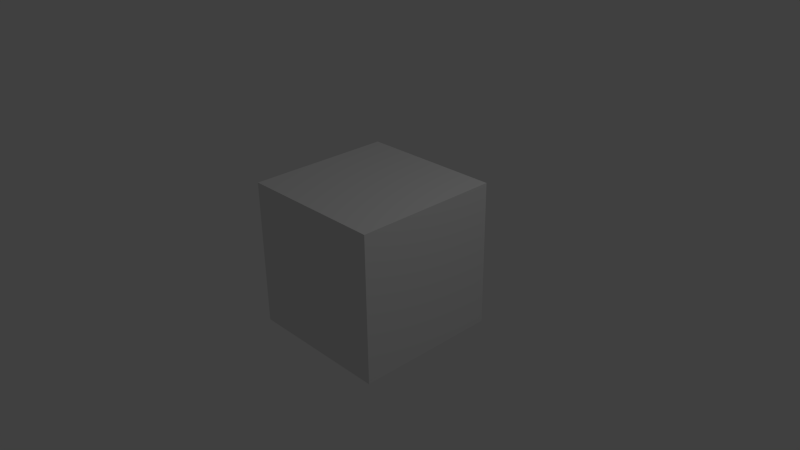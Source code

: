 # Source: scripting.blend  (saved by Blender 2.63.0; exported with 4.5.12 LTS)
import bpy
from mathutils import Matrix  # noqa: F401  (used for matrix-valued properties, if any)

bpy.ops.wm.read_factory_settings(use_empty=True)
scene = bpy.context.scene
scene.name = 'Scene'

# ---- collections
col_collection_1 = bpy.data.collections.new('Collection 1'); scene.collection.children.link(col_collection_1)

# ---- materials (node trees are filled in below, after node groups)
mat_material = bpy.data.materials.new('Material')
mat_material.alpha_threshold = 0.0
mat_material.use_transparent_shadow = False
mat_material.roughness = 0.5
mat_material.line_color = (0.0, 0.0, 0.0, 1.0)

# ---- material node trees

# ---- world
world_world = bpy.data.worlds.new('World'); scene.world = world_world
world_world.color = (0.05088, 0.05088, 0.05088)
world_world.use_sun_shadow = False
world_world.sun_shadow_jitter_overblur = 0.0
world_world.cycles.sampling_method = 'MANUAL'
world_world.cycles.sample_map_resolution = 256

# ---- cameras
cam_camera = bpy.data.cameras.new('Camera')
cam_camera.clip_end = 100.0
cam_camera.lens = 35.0
cam_camera.sensor_width = 32.0
cam_camera.sensor_height = 18.0
cam_camera.ortho_scale = 7.314
cam_camera.dof.focus_distance = 0.0
cam_camera.dof.aperture_fstop = 128.0

# ---- lights
light_lamp = bpy.data.lights.new('Lamp', 'POINT')
light_lamp.transmission_factor = 0.0
light_lamp.cutoff_distance = 30.0
light_lamp.energy = 100.0
light_lamp.shadow_buffer_clip_start = 1.001
light_lamp.shadow_soft_size = 1.0
light_lamp.shadow_maximum_resolution = 0.006
light_lamp.use_absolute_resolution = True
light_lamp.cycles.use_multiple_importance_sampling = False

# ---- meshes
me_cube = bpy.data.meshes.new('Cube')
me_cube.from_pydata([(1.0, 1.0, -1.0), (1.0, -1.0, -1.0), (-1.0, -1.0, -1.0), (-1.0, 1.0, -1.0), (1.0, 1.0, 1.0), (1.0, -1.0, 1.0), (-1.0, -1.0, 1.0), (-1.0, 1.0, 1.0)], [], [(0, 1, 2, 3), (4, 7, 6, 5), (0, 4, 5, 1), (1, 5, 6, 2), (2, 6, 7, 3), (4, 0, 3, 7)])
me_cube.materials.append(mat_material)
me_cube.use_remesh_preserve_volume = False
me_cube.use_remesh_preserve_attributes = False
me_cube.use_mirror_vertex_groups = False
me_cube.update()

# ---- objects
ob_cube = bpy.data.objects.new('Cube', me_cube)
ob_lamp = bpy.data.objects.new('Lamp', light_lamp)
ob_camera = bpy.data.objects.new('Camera', cam_camera)

# ---- transforms, parenting, visibility, modifiers, constraints
ob_cube.location = (0.0, 0.0, 0.0)
ob_cube.lock_rotations_4d = False
ob_cube.empty_display_type = 'ARROWS'
ob_cube.lineart.crease_threshold = 0.0
ob_lamp.location = (4.076, 1.005, 5.904)
ob_lamp.rotation_euler = (0.6503, 0.05522, 1.866)
ob_lamp.lock_rotations_4d = False
ob_lamp.empty_display_type = 'ARROWS'
ob_lamp.color = (0.0, 0.0, 0.0, 0.0)
ob_lamp.lineart.crease_threshold = 0.0
ob_camera.location = (7.481, -6.508, 5.344)
ob_camera.rotation_euler = (1.109, 0.01082, 0.8149)
ob_camera.lock_rotations_4d = False
ob_camera.empty_display_type = 'ARROWS'
ob_camera.color = (0.0, 0.0, 0.0, 0.0)
ob_camera.display_type = 'WIRE'
ob_camera.lineart.crease_threshold = 0.0

# ---- collection membership
col_collection_1.objects.link(ob_cube)
col_collection_1.objects.link(ob_lamp)
col_collection_1.objects.link(ob_camera)

# ---- scene / render settings (as saved in the file)
scene.camera = ob_camera
scene.frame_start = 1; scene.frame_end = 250; scene.frame_set(1)
scene.render.engine = 'BLENDER_EEVEE_NEXT'
scene.render.image_settings.color_mode = 'RGB'
scene.render.image_settings.compression = 90
scene.render.resolution_percentage = 50
scene.render.dither_intensity = 0.0
scene.render.bake_margin = 2
scene.render.bake_bias = 0.0
scene.cycles.use_denoising = False
scene.cycles.samples = 10
scene.cycles.sampling_pattern = 'TABULATED_SOBOL'
scene.cycles.light_sampling_threshold = 0.0
scene.cycles.use_adaptive_sampling = False
scene.cycles.use_light_tree = False
scene.cycles.blur_glossy = 0.0
scene.cycles.volume_bounces = 1
scene.cycles.pixel_filter_type = 'GAUSSIAN'
scene.cycles.sample_clamp_indirect = 0.0
scene.view_settings.view_transform = 'Standard'
bpy.context.view_layer.update()
